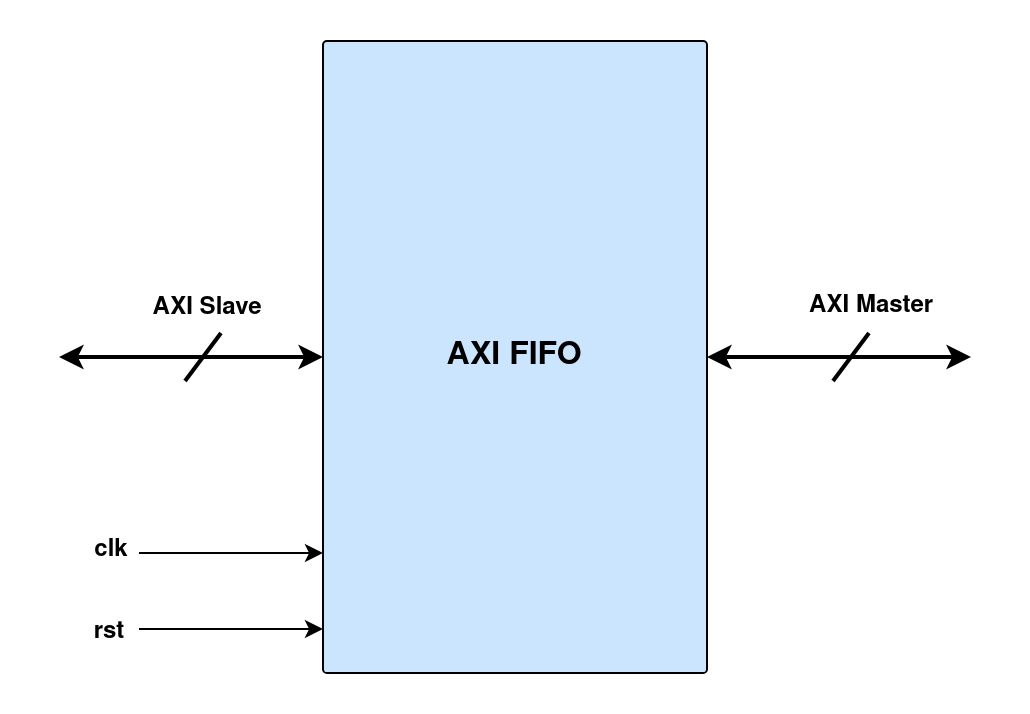

The diagram above was exported from draw.io. Its source (the exported page's mxGraphModel, read from the mxfile embedded in the PNG):
<mxGraphModel dx="1194" dy="763" grid="0" gridSize="10" guides="1" tooltips="1" connect="1" arrows="1" fold="1" page="1" pageScale="1" pageWidth="850" pageHeight="1100" math="0" shadow="0">
  <root>
    <mxCell id="0" />
    <mxCell id="1" parent="0" />
    <mxCell id="wAxmygC_JsxnrT3Ln8_d-3" style="edgeStyle=orthogonalEdgeStyle;rounded=0;orthogonalLoop=1;jettySize=auto;html=1;startArrow=classic;startFill=1;strokeWidth=2;" edge="1" parent="1" source="wAxmygC_JsxnrT3Ln8_d-1">
      <mxGeometry relative="1" as="geometry">
        <mxPoint x="192" y="313" as="targetPoint" />
      </mxGeometry>
    </mxCell>
    <mxCell id="wAxmygC_JsxnrT3Ln8_d-13" style="edgeStyle=orthogonalEdgeStyle;rounded=0;orthogonalLoop=1;jettySize=auto;html=1;exitX=0;exitY=0.75;exitDx=0;exitDy=0;movable=1;resizable=1;rotatable=1;deletable=1;editable=1;locked=0;connectable=1;entryX=0;entryY=0.75;entryDx=0;entryDy=0;" edge="1" parent="1">
      <mxGeometry relative="1" as="geometry">
        <mxPoint x="324" y="411" as="targetPoint" />
        <mxPoint x="232" y="411" as="sourcePoint" />
      </mxGeometry>
    </mxCell>
    <mxCell id="wAxmygC_JsxnrT3Ln8_d-1" value="&lt;font style=&quot;font-size: 16px;&quot;&gt;&lt;b&gt;AXI FIFO&lt;br&gt;&lt;/b&gt;&lt;/font&gt;" style="rounded=1;whiteSpace=wrap;html=1;arcSize=1;strokeColor=#000000;fillColor=#CCE5FF;" vertex="1" parent="1">
      <mxGeometry x="324" y="155" width="192" height="316" as="geometry" />
    </mxCell>
    <mxCell id="wAxmygC_JsxnrT3Ln8_d-4" value="" style="endArrow=none;html=1;rounded=0;strokeWidth=2;" edge="1" parent="1">
      <mxGeometry width="50" height="50" relative="1" as="geometry">
        <mxPoint x="255" y="325" as="sourcePoint" />
        <mxPoint x="273" y="301" as="targetPoint" />
      </mxGeometry>
    </mxCell>
    <mxCell id="wAxmygC_JsxnrT3Ln8_d-7" style="edgeStyle=orthogonalEdgeStyle;rounded=0;orthogonalLoop=1;jettySize=auto;html=1;startArrow=classic;startFill=1;strokeWidth=2;" edge="1" parent="1">
      <mxGeometry relative="1" as="geometry">
        <mxPoint x="516" y="313" as="targetPoint" />
        <mxPoint x="648" y="313" as="sourcePoint" />
      </mxGeometry>
    </mxCell>
    <mxCell id="wAxmygC_JsxnrT3Ln8_d-8" value="" style="endArrow=none;html=1;rounded=0;strokeWidth=2;" edge="1" parent="1">
      <mxGeometry width="50" height="50" relative="1" as="geometry">
        <mxPoint x="579" y="325" as="sourcePoint" />
        <mxPoint x="597" y="301" as="targetPoint" />
      </mxGeometry>
    </mxCell>
    <mxCell id="wAxmygC_JsxnrT3Ln8_d-9" value="&lt;b&gt;AXI Slave&lt;br&gt;&lt;/b&gt;" style="text;html=1;align=center;verticalAlign=middle;resizable=0;points=[];autosize=1;strokeColor=none;fillColor=none;" vertex="1" parent="1">
      <mxGeometry x="230" y="276" width="72" height="26" as="geometry" />
    </mxCell>
    <mxCell id="wAxmygC_JsxnrT3Ln8_d-10" value="&lt;b&gt;AXI Master&lt;br&gt;&lt;/b&gt;" style="text;html=1;align=center;verticalAlign=middle;resizable=0;points=[];autosize=1;strokeColor=none;fillColor=none;" vertex="1" parent="1">
      <mxGeometry x="558" y="275" width="80" height="26" as="geometry" />
    </mxCell>
    <mxCell id="wAxmygC_JsxnrT3Ln8_d-14" style="edgeStyle=orthogonalEdgeStyle;rounded=0;orthogonalLoop=1;jettySize=auto;html=1;exitX=0;exitY=0.75;exitDx=0;exitDy=0;movable=1;resizable=1;rotatable=1;deletable=1;editable=1;locked=0;connectable=1;entryX=0;entryY=0.75;entryDx=0;entryDy=0;" edge="1" parent="1">
      <mxGeometry relative="1" as="geometry">
        <mxPoint x="324" y="449" as="targetPoint" />
        <mxPoint x="232" y="449" as="sourcePoint" />
      </mxGeometry>
    </mxCell>
    <mxCell id="wAxmygC_JsxnrT3Ln8_d-15" value="rst" style="text;html=1;align=center;verticalAlign=middle;resizable=0;points=[];autosize=1;strokeColor=none;fillColor=none;fontStyle=1" vertex="1" parent="1">
      <mxGeometry x="200" y="438" width="33" height="26" as="geometry" />
    </mxCell>
    <mxCell id="wAxmygC_JsxnrT3Ln8_d-16" value="clk" style="text;html=1;align=center;verticalAlign=middle;resizable=0;points=[];autosize=1;strokeColor=none;fillColor=none;fontStyle=1" vertex="1" parent="1">
      <mxGeometry x="200" y="397" width="35" height="26" as="geometry" />
    </mxCell>
  </root>
</mxGraphModel>